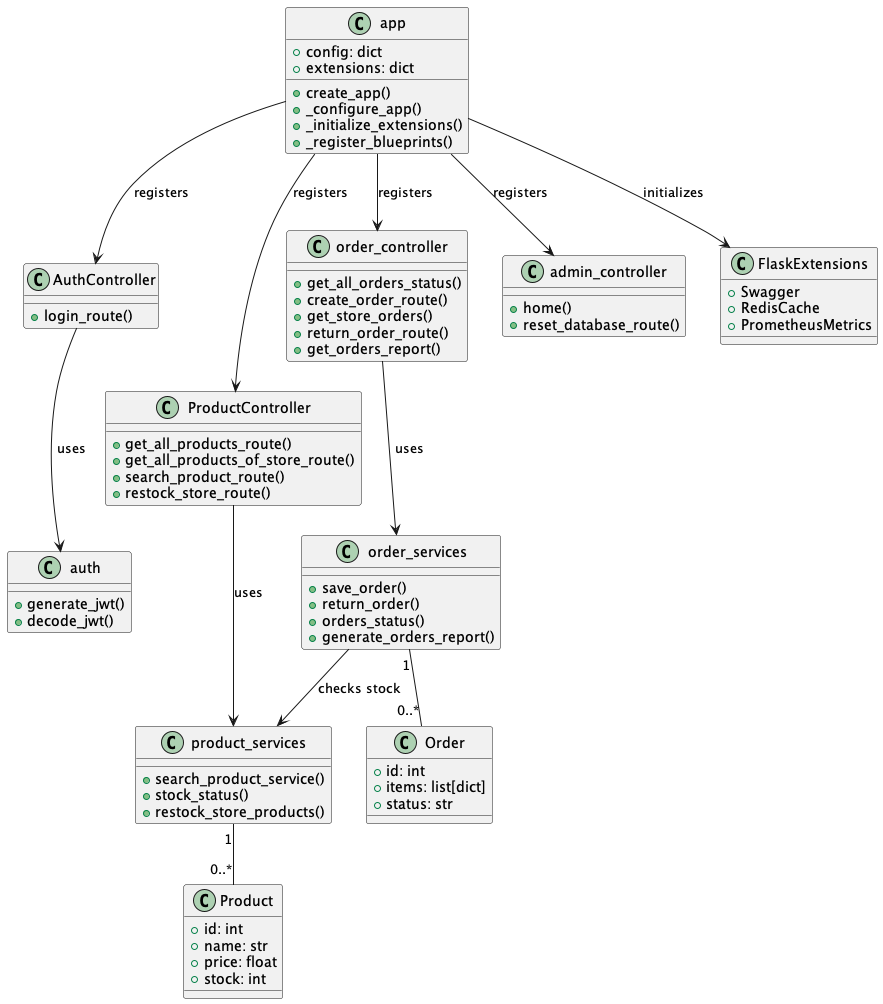

The diagram above was rendered by PlantUML. Its source (embedded in the PNG):
@startuml ProjectClasses

class app {
  +config: dict
  +extensions: dict
  +create_app()
  +_configure_app()
  +_initialize_extensions()
  +_register_blueprints()
}

class AuthController {
  +login_route()
}

class ProductController {
  +get_all_products_route()
  +get_all_products_of_store_route()
  +search_product_route()
  +restock_store_route()
}

class order_controller {
  +get_all_orders_status()
  +create_order_route()
  +get_store_orders()
  +return_order_route()
  +get_orders_report()
}

class admin_controller {
  +home()
  +reset_database_route()
}

class product_services {
  +search_product_service()
  +stock_status()
  +restock_store_products()
}

class order_services {
  +save_order()
  +return_order()
  +orders_status()
  +generate_orders_report()
}

class auth {
  +generate_jwt()
  +decode_jwt()
}

' Relations principales
app --> AuthController : registers
app --> ProductController : registers
app --> order_controller : registers
app --> admin_controller : registers

AuthController --> auth : uses
ProductController --> product_services : uses
order_controller --> order_services : uses

' Relations services
product_services "1" -- "0..*" Product
order_services "1" -- "0..*" Order
order_services --> product_services : checks stock

' Modèles de données
class Product {
  +id: int
  +name: str
  +price: float
  +stock: int
}

class Order {
  +id: int
  +items: list[dict]
  +status: str
}

' Extensions
class FlaskExtensions {
  +Swagger
  +RedisCache
  +PrometheusMetrics
}

app --> FlaskExtensions : initializes

@enduml